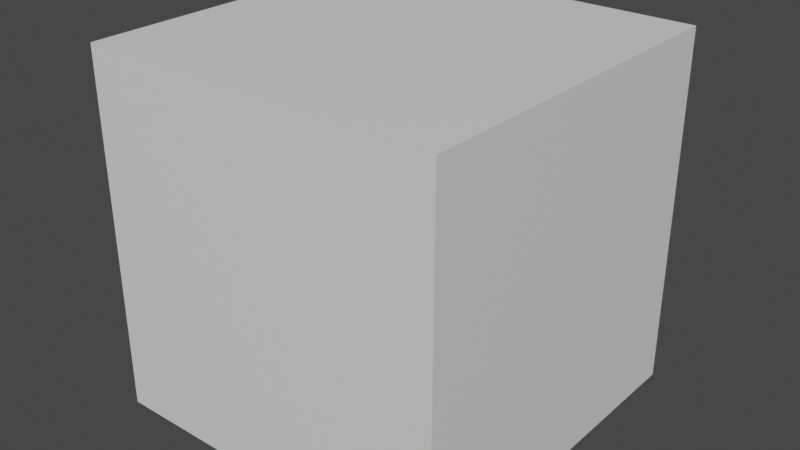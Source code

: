 # Source: Janela.blend  (saved by Blender 2.82.7; exported with 4.5.12 LTS)
import bpy
from mathutils import Matrix  # noqa: F401  (used for matrix-valued properties, if any)

bpy.ops.wm.read_factory_settings(use_empty=True)
scene = bpy.context.scene
scene.name = 'Scene'

# ---- collections
col_referencia = bpy.data.collections.new('Referencia'); scene.collection.children.link(col_referencia)
col_objetos = bpy.data.collections.new('Objetos'); scene.collection.children.link(col_objetos)
col_janela = bpy.data.collections.new('Janela'); col_objetos.children.link(col_janela)

# ---- materials (node trees are filled in below, after node groups)
mat_boxreference_008 = bpy.data.materials.new('BoxReference.008')
mat_boxreference_008.use_transparent_shadow = False
mat_boxreference_008.diffuse_color = (0.8, 0.8, 0.8, 0.0)

# ---- node groups
ng_auto_smooth = bpy.data.node_groups.new('Auto Smooth', 'GeometryNodeTree')
_s = ng_auto_smooth.interface.new_socket(name='Geometry', in_out='OUTPUT', socket_type='NodeSocketGeometry')
_s = ng_auto_smooth.interface.new_socket(name='Geometry', in_out='INPUT', socket_type='NodeSocketGeometry')
_s = ng_auto_smooth.interface.new_socket(name='Angle', in_out='INPUT', socket_type='NodeSocketFloat')
_s.subtype = 'ANGLE'
_s.min_value = 0.0
_s.max_value = 3.142
ng_auto_smooth.is_modifier = True
_N = ng_auto_smooth.nodes; _L = ng_auto_smooth.links
n0 = _N.new('NodeGroupOutput'); n0.name = 'Group Output'; n0.location = (480, -100)
n1 = _N.new('NodeGroupInput'); n1.name = 'Group Input'; n1.location = (-420, -300)
n2 = _N.new('NodeGroupInput'); n2.name = 'Group Input.001'; n2.location = (-60, -100)
n3 = _N.new('GeometryNodeSetShadeSmooth'); n3.name = 'Set Shade Smooth'; n3.location = (120, -100)
n3.domain = 'EDGE'
n4 = _N.new('GeometryNodeSetShadeSmooth'); n4.name = 'Set Shade Smooth.001'; n4.location = (300, -100)
n5 = _N.new('GeometryNodeInputMeshEdgeAngle'); n5.name = 'Edge Angle'; n5.location = (-420, -220)
n6 = _N.new('GeometryNodeInputEdgeSmooth'); n6.name = 'Is Edge Smooth'; n6.location = (-60, -160)
n7 = _N.new('GeometryNodeInputShadeSmooth'); n7.name = 'Is Face Smooth'; n7.location = (-240, -340)
n8 = _N.new('FunctionNodeBooleanMath'); n8.name = 'Boolean Math'; n8.location = (-60, -220)
n9 = _N.new('FunctionNodeCompare'); n9.name = 'Compare'; n9.location = (-240, -180)
n9.operation = 'LESS_EQUAL'
_L.new(n5.outputs[0], n9.inputs[0])
_L.new(n4.outputs[0], n0.inputs[0])
_L.new(n1.outputs[1], n9.inputs[1])
_L.new(n9.outputs[0], n8.inputs[0])
_L.new(n7.outputs[0], n8.inputs[1])
_L.new(n2.outputs[0], n3.inputs[0])
_L.new(n6.outputs[0], n3.inputs[1])
_L.new(n3.outputs[0], n4.inputs[0])
_L.new(n8.outputs[0], n3.inputs[2])
n0.is_active_output = True

# ---- material node trees
mat_boxreference_008.use_nodes = True; mat_boxreference_008.node_tree.nodes.clear()
_N = mat_boxreference_008.node_tree.nodes; _L = mat_boxreference_008.node_tree.links
n0 = _N.new('ShaderNodeOutputMaterial'); n0.name = 'Material Output'; n0.location = (300, 300)
n1 = _N.new('ShaderNodeBsdfPrincipled'); n1.name = 'Principled BSDF'; n1.location = (10, 300)
n1.distribution = 'GGX'
n1.subsurface_method = 'BURLEY'
n1.inputs[3].default_value = 1.45
n1.inputs[27].default_value = (0.0, 0.0, 0.0, 1.0)
n1.inputs[28].default_value = 1.0
_L.new(n1.outputs[0], n0.inputs[0])
n0.is_active_output = True

# ---- world
world_world = bpy.data.worlds.new('World'); scene.world = world_world
world_world.use_nodes = True; world_world.node_tree.nodes.clear()
_N = world_world.node_tree.nodes; _L = world_world.node_tree.links
n0 = _N.new('ShaderNodeOutputWorld'); n0.name = 'World Output'; n0.location = (300, 300)
n1 = _N.new('ShaderNodeBackground'); n1.name = 'Background'; n1.location = (10, 300)
n1.inputs[0].default_value = (0.05088, 0.05088, 0.05088, 1.0)
_L.new(n1.outputs[0], n0.inputs[0])
n0.is_active_output = True
world_world.color = (0.05088, 0.05088, 0.05088)
world_world.use_sun_shadow = False
world_world.sun_shadow_jitter_overblur = 0.0

# ---- meshes
me_cube_025 = bpy.data.meshes.new('Cube.025')
me_cube_025.from_pydata([(-5.0, -5.0, 0.4221), (-5.0, -5.0, 10.42), (-5.0, 5.0, 0.4221), (-5.0, 5.0, 10.42), (5.0, -5.0, 0.4221), (5.0, -5.0, 10.42), (5.0, 5.0, 0.4221), (5.0, 5.0, 10.42)], [], [(0, 1, 3, 2), (2, 3, 7, 6), (6, 7, 5, 4), (4, 5, 1, 0), (2, 6, 4, 0), (7, 3, 1, 5)])
_uv = me_cube_025.uv_layers.new(name='UVMap')
_uv.uv.foreach_set('vector', [0.375, 0.0, 0.625, 0.0, 0.625, 0.25, 0.375, 0.25, 0.375, 0.25, 0.625, 0.25, 0.625, 0.5, 0.375, 0.5, 0.375, 0.5, 0.625, 0.5, 0.625, 0.75, 0.375, 0.75, 0.375, 0.75, 0.625, 0.75, 0.625, 1.0, 0.375, 1.0, 0.125, 0.5, 0.375, 0.5, 0.375, 0.75, 0.125, 0.75, 0.625, 0.5, 0.875, 0.5, 0.875, 0.75, 0.625, 0.75])
me_cube_025.materials.append(mat_boxreference_008)
me_cube_025.use_remesh_fix_poles = True
me_cube_025.use_remesh_preserve_attributes = False
me_cube_025.use_mirror_vertex_groups = False
me_cube_025.update()
me_cylinder_022 = bpy.data.meshes.new('Cylinder.022')
me_cylinder_022.from_pydata([(7.408, 0.4826, -1.009), (7.408, 0.4826, 0.9911), (7.617, 0.4266, -1.009), (7.617, 0.4266, 0.9911), (7.77, 0.2736, -1.009), (7.77, 0.2736, 0.9911), (7.826, 0.06467, -1.009), (7.826, 0.06467, 0.9911), (7.77, -0.1443, -1.009), (7.77, -0.1443, 0.9911), (7.617, -0.2973, -1.009), (7.617, -0.2973, 0.9911), (7.408, -0.3533, -1.009), (7.408, -0.3533, 0.9911), (7.199, -0.2973, -1.009), (7.199, -0.2973, 0.9911), (7.046, -0.1443, -1.009), (7.046, -0.1443, 0.9911), (6.99, 0.06467, -1.009), (6.99, 0.06467, 0.9911), (7.046, 0.2736, -1.009), (7.046, 0.2736, 0.9911), (7.199, 0.4266, -1.009), (7.199, 0.4266, 0.9911), (7.408, 0.4826, -0.7035), (7.408, 0.4826, 0.6858), (7.617, 0.4266, 0.6858), (7.617, 0.4266, -0.7035), (7.77, 0.2736, 0.6858), (7.77, 0.2736, -0.7035), (7.826, 0.06467, 0.6858), (7.826, 0.06467, -0.7035), (7.77, -0.1443, 0.6858), (7.77, -0.1443, -0.7035), (7.617, -0.2973, 0.6858), (7.617, -0.2973, -0.7035), (7.408, -0.3533, 0.6858), (7.408, -0.3533, -0.7035), (7.199, -0.2973, 0.6858), (7.199, -0.2973, -0.7035), (7.046, -0.1443, 0.6858), (7.046, -0.1443, -0.7035), (6.99, 0.06467, 0.6858), (6.99, 0.06467, -0.7035), (7.046, 0.2736, 0.6858), (7.046, 0.2736, -0.7035), (7.199, 0.4266, 0.6858), (7.199, 0.4266, -0.7035), (7.408, 0.8686, -1.009), (7.81, 0.7609, -1.009), (7.81, 0.7609, 0.9911), (7.408, 0.8686, 0.9911), (7.408, 0.8686, 0.6858), (7.81, 0.7609, -0.7035), (8.104, 0.4666, -1.009), (8.104, 0.4666, 0.9911), (8.104, 0.4666, -0.7035), (8.212, 0.06467, -1.009), (8.212, 0.06467, 0.9911), (8.212, 0.06467, -0.7035), (8.104, -0.3373, -1.009), (8.104, -0.3373, 0.9911), (8.104, -0.3373, -0.7035), (7.81, -0.6316, -1.009), (7.81, -0.6316, 0.9911), (7.81, -0.6316, -0.7035), (7.408, -0.7393, -1.009), (7.408, -0.7393, 0.9911), (7.408, -0.7393, -0.7035), (7.006, -0.6316, -1.009), (7.006, -0.6316, 0.9911), (7.006, -0.6316, -0.7035), (6.711, -0.3373, -1.009), (6.711, -0.3373, 0.9911), (6.711, -0.3373, -0.7035), (6.604, 0.06467, -1.009), (6.604, 0.06467, 0.9911), (6.604, 0.06467, -0.7035), (6.711, 0.4666, -1.009), (6.711, 0.4666, 0.9911), (6.711, 0.4666, -0.7035), (7.006, 0.7609, -1.009), (7.006, 0.7609, 0.9911), (7.006, 0.7609, -0.7035), (7.408, 0.8686, -0.7035), (7.81, 0.7609, 0.6858), (8.104, 0.4666, 0.6858), (8.212, 0.06467, 0.6858), (8.104, -0.3373, 0.6858), (7.81, -0.6316, 0.6858), (7.408, -0.7393, 0.6858), (7.006, -0.6316, 0.6858), (6.711, -0.3373, 0.6858), (6.604, 0.06467, 0.6858), (6.711, 0.4666, 0.6858), (7.006, 0.7609, 0.6858), (1.592, 0.09216, 2.155), (1.592, -1.284, 2.155), (4.328, 0.09216, 1.579), (4.328, -1.284, 1.579), (5.907, 0.09216, 0.5817), (5.907, -1.284, 0.5817), (5.907, 0.09216, -0.5703), (5.907, -1.284, -0.5703), (4.328, 0.09216, -1.568), (4.328, -1.284, -1.568), (1.592, 0.09216, -2.144), (1.592, -1.284, -2.144), (-1.567, 0.09216, -2.144), (-1.567, -1.284, -2.144), (-4.303, 0.09216, -1.568), (-4.303, -1.284, -1.568), (-5.883, 0.09216, -0.5703), (-5.883, -1.284, -0.5703), (-5.883, 0.09216, 0.5817), (-5.883, -1.284, 0.5817), (-4.303, 0.09216, 1.579), (-4.303, -1.284, 1.579), (-1.567, 0.09216, 2.155), (-1.567, -1.284, 2.155), (1.882, 0.09216, 2.549), (5.119, 0.09216, 1.868), (5.119, -1.284, 1.868), (1.882, -1.284, 2.549), (6.989, 0.09216, 0.6873), (6.989, -1.284, 0.6873), (6.989, 0.09216, -0.6759), (6.989, -1.284, -0.6759), (5.119, 0.09216, -1.856), (5.119, -1.284, -1.856), (1.882, 0.09216, -2.538), (1.882, -1.284, -2.538), (-1.857, 0.09216, -2.538), (-1.857, -1.284, -2.538), (-5.095, 0.09216, -1.856), (-5.095, -1.284, -1.856), (-6.964, 0.09216, -0.6759), (-6.964, -1.284, -0.6759), (-6.964, 0.09216, 0.6873), (-6.964, -1.284, 0.6873), (-5.095, 0.09216, 1.868), (-5.095, -1.284, 1.868), (-1.857, 0.09216, 2.549), (-1.857, -1.284, 2.549), (1.592, -0.5596, 2.155), (4.328, -0.5596, 1.579), (4.328, -0.6318, 1.579), (1.592, -0.6318, 2.155), (5.907, -0.5596, 0.5817), (5.907, -0.6318, 0.5817), (5.907, -0.5596, -0.5703), (5.907, -0.6318, -0.5703), (4.328, -0.5596, -1.568), (4.328, -0.6318, -1.568), (1.592, -0.5596, -2.144), (1.592, -0.6318, -2.144), (-1.567, -0.5596, -2.144), (-1.567, -0.6318, -2.144), (-4.303, -0.5596, -1.568), (-4.303, -0.6318, -1.568), (-5.883, -0.5596, -0.5703), (-5.883, -0.6318, -0.5703), (-5.883, -0.5596, 0.5817), (-5.883, -0.6318, 0.5817), (-4.303, -0.5596, 1.579), (-4.303, -0.6318, 1.579), (-1.567, -0.5596, 2.155), (-1.567, -0.6318, 2.155), (-0.05811, 0.273, -2.19), (-0.05811, -0.273, -2.19), (0.2979, 0.273, -2.265), (0.2979, -0.273, -2.265), (0.2979, 0.273, -2.415), (0.2979, -0.273, -2.415), (-0.05811, 0.273, -2.49), (-0.05811, -0.273, -2.49), (-0.4141, 0.273, -2.415), (-0.4141, -0.273, -2.415), (-0.4141, 0.273, -2.265), (-0.4141, -0.273, -2.265), (-4.658, 0.273, -1.567), (-4.658, -0.273, -1.567), (-4.302, 0.273, -1.642), (-4.302, -0.273, -1.642), (-4.302, 0.273, -1.792), (-4.302, -0.273, -1.792), (-4.658, 0.273, -1.867), (-4.658, -0.273, -1.867), (-5.014, 0.273, -1.792), (-5.014, -0.273, -1.792), (-5.014, 0.273, -1.642), (-5.014, -0.273, -1.642), (-6.418, 0.273, 0.1384), (-6.418, -0.273, 0.1384), (-6.062, 0.273, 0.06345), (-6.062, -0.273, 0.06345), (-6.062, 0.273, -0.08643), (-6.062, -0.273, -0.08643), (-6.418, 0.273, -0.1614), (-6.418, -0.273, -0.1614), (-6.774, 0.273, -0.08643), (-6.774, -0.273, -0.08643), (-6.774, 0.273, 0.06345), (-6.774, -0.273, 0.06345), (-4.658, 0.273, 1.875), (-4.658, -0.273, 1.875), (-4.302, 0.273, 1.8), (-4.302, -0.273, 1.8), (-4.302, 0.273, 1.65), (-4.302, -0.273, 1.65), (-4.658, 0.273, 1.575), (-4.658, -0.273, 1.575), (-5.014, 0.273, 1.65), (-5.014, -0.273, 1.65), (-5.014, 0.273, 1.8), (-5.014, -0.273, 1.8), (-0.05811, 0.273, 2.497), (-0.05811, -0.273, 2.497), (0.2979, 0.273, 2.422), (0.2979, -0.273, 2.422), (0.2979, 0.273, 2.272), (0.2979, -0.273, 2.272), (-0.05811, 0.273, 2.197), (-0.05811, -0.273, 2.197), (-0.4141, 0.273, 2.272), (-0.4141, -0.273, 2.272), (-0.4141, 0.273, 2.422), (-0.4141, -0.273, 2.422), (4.713, 0.273, -1.567), (4.713, -0.273, -1.567), (5.069, 0.273, -1.642), (5.069, -0.273, -1.642), (5.069, 0.273, -1.792), (5.069, -0.273, -1.792), (4.713, 0.273, -1.867), (4.713, -0.273, -1.867), (4.357, 0.273, -1.792), (4.357, -0.273, -1.792), (4.357, 0.273, -1.642), (4.357, -0.273, -1.642), (4.688, 0.273, 1.875), (4.688, -0.273, 1.875), (5.044, 0.273, 1.8), (5.044, -0.273, 1.8), (5.044, 0.273, 1.65), (5.044, -0.273, 1.65), (4.688, 0.273, 1.575), (4.688, -0.273, 1.575), (4.332, 0.273, 1.65), (4.332, -0.273, 1.65), (4.332, 0.273, 1.8), (4.332, -0.273, 1.8), (6.45, 0.273, 0.1384), (6.45, -0.273, 0.1384), (6.806, 0.273, 0.06345), (6.806, -0.273, 0.06345), (6.806, 0.273, -0.08643), (6.806, -0.273, -0.08643), (6.45, 0.273, -0.1614), (6.45, -0.273, -0.1614), (6.094, 0.273, -0.08643), (6.094, -0.273, -0.08643), (6.094, 0.273, 0.06345), (6.094, -0.273, 0.06345)], [], [(7, 9, 61, 58), (29, 31, 59, 56), (43, 45, 80, 77), (8, 6, 57, 60), (32, 30, 87, 88), (15, 17, 73, 70), (46, 44, 94, 95), (31, 33, 62, 59), (16, 14, 69, 72), (45, 47, 83, 80), (3, 1, 23, 21, 19, 17, 15, 13, 11, 9, 7, 5), (23, 1, 51, 82), (5, 7, 58, 55), (0, 2, 4, 6, 8, 10, 12, 14, 16, 18, 20, 22), (34, 32, 88, 89), (47, 46, 25, 24), (25, 46, 95, 52), (45, 44, 46, 47), (0, 22, 81, 48), (43, 42, 44, 45), (6, 4, 54, 57), (41, 40, 42, 43), (33, 35, 65, 62), (39, 38, 40, 41), (13, 15, 70, 67), (37, 36, 38, 39), (47, 24, 84, 83), (35, 34, 36, 37), (36, 34, 89, 90), (33, 32, 34, 35), (14, 12, 66, 69), (31, 30, 32, 33), (21, 23, 82, 79), (29, 28, 30, 31), (3, 5, 55, 50), (27, 26, 28, 29), (35, 37, 68, 65), (24, 25, 26, 27), (52, 51, 50, 85), (85, 50, 55, 86), (86, 55, 58, 87), (87, 58, 61, 88), (88, 61, 64, 89), (89, 64, 67, 90), (90, 67, 70, 91), (91, 70, 73, 92), (92, 73, 76, 93), (93, 76, 79, 94), (94, 79, 82, 95), (95, 82, 51, 52), (81, 83, 84, 48), (78, 80, 83, 81), (75, 77, 80, 78), (72, 74, 77, 75), (69, 71, 74, 72), (66, 68, 71, 69), (63, 65, 68, 66), (60, 62, 65, 63), (57, 59, 62, 60), (54, 56, 59, 57), (49, 53, 56, 54), (48, 84, 53, 49), (44, 42, 93, 94), (18, 16, 72, 75), (30, 28, 86, 87), (41, 43, 77, 74), (17, 19, 76, 73), (27, 29, 56, 53), (10, 8, 60, 63), (42, 40, 92, 93), (2, 0, 48, 49), (28, 26, 85, 86), (9, 11, 64, 61), (39, 41, 74, 71), (1, 3, 50, 51), (20, 18, 75, 78), (24, 27, 53, 84), (40, 38, 91, 92), (19, 21, 79, 76), (26, 25, 52, 85), (12, 10, 63, 66), (37, 39, 71, 68), (11, 13, 67, 64), (38, 36, 90, 91), (4, 2, 49, 54), (22, 20, 78, 81), (120, 123, 122, 121), (121, 122, 125, 124), (124, 125, 127, 126), (126, 127, 129, 128), (128, 129, 131, 130), (130, 131, 133, 132), (132, 133, 135, 134), (134, 135, 137, 136), (136, 137, 139, 138), (138, 139, 141, 140), (119, 117, 165, 167), (140, 141, 143, 142), (142, 143, 123, 120), (102, 104, 152, 150), (98, 96, 120, 121), (97, 99, 122, 123), (100, 98, 121, 124), (99, 101, 125, 122), (102, 100, 124, 126), (101, 103, 127, 125), (104, 102, 126, 128), (103, 105, 129, 127), (106, 104, 128, 130), (105, 107, 131, 129), (108, 106, 130, 132), (107, 109, 133, 131), (110, 108, 132, 134), (109, 111, 135, 133), (112, 110, 134, 136), (111, 113, 137, 135), (114, 112, 136, 138), (113, 115, 139, 137), (116, 114, 138, 140), (115, 117, 141, 139), (118, 116, 140, 142), (117, 119, 143, 141), (96, 118, 142, 120), (119, 97, 123, 143), (146, 147, 167, 165, 163, 161, 159, 157, 155, 153, 151, 149), (144, 145, 148, 150, 152, 154, 156, 158, 160, 162, 164, 166), (110, 112, 160, 158), (105, 103, 151, 153), (118, 96, 144, 166), (96, 98, 145, 144), (113, 111, 159, 161), (104, 106, 154, 152), (97, 119, 167, 147), (99, 97, 147, 146), (112, 114, 162, 160), (107, 105, 153, 155), (98, 100, 148, 145), (115, 113, 161, 163), (106, 108, 156, 154), (101, 99, 146, 149), (114, 116, 164, 162), (109, 107, 155, 157), (100, 102, 150, 148), (117, 115, 163, 165), (108, 110, 158, 156), (103, 101, 149, 151), (116, 118, 166, 164), (111, 109, 157, 159), (168, 169, 171, 170), (170, 171, 173, 172), (172, 173, 175, 174), (174, 175, 177, 176), (171, 169, 179, 177, 175, 173), (176, 177, 179, 178), (178, 179, 169, 168), (168, 170, 172, 174, 176, 178), (180, 181, 183, 182), (182, 183, 185, 184), (184, 185, 187, 186), (186, 187, 189, 188), (183, 181, 191, 189, 187, 185), (188, 189, 191, 190), (190, 191, 181, 180), (180, 182, 184, 186, 188, 190), (192, 193, 195, 194), (194, 195, 197, 196), (196, 197, 199, 198), (198, 199, 201, 200), (195, 193, 203, 201, 199, 197), (200, 201, 203, 202), (202, 203, 193, 192), (192, 194, 196, 198, 200, 202), (204, 205, 207, 206), (206, 207, 209, 208), (208, 209, 211, 210), (210, 211, 213, 212), (207, 205, 215, 213, 211, 209), (212, 213, 215, 214), (214, 215, 205, 204), (204, 206, 208, 210, 212, 214), (216, 217, 219, 218), (218, 219, 221, 220), (220, 221, 223, 222), (222, 223, 225, 224), (219, 217, 227, 225, 223, 221), (224, 225, 227, 226), (226, 227, 217, 216), (216, 218, 220, 222, 224, 226), (228, 229, 231, 230), (230, 231, 233, 232), (232, 233, 235, 234), (234, 235, 237, 236), (231, 229, 239, 237, 235, 233), (236, 237, 239, 238), (238, 239, 229, 228), (228, 230, 232, 234, 236, 238), (240, 241, 243, 242), (242, 243, 245, 244), (244, 245, 247, 246), (246, 247, 249, 248), (243, 241, 251, 249, 247, 245), (248, 249, 251, 250), (250, 251, 241, 240), (240, 242, 244, 246, 248, 250), (252, 253, 255, 254), (254, 255, 257, 256), (256, 257, 259, 258), (258, 259, 261, 260), (255, 253, 263, 261, 259, 257), (260, 261, 263, 262), (262, 263, 253, 252), (252, 254, 256, 258, 260, 262)])
me_cylinder_022.polygons.foreach_set('use_smooth', [1, 1, 1, 1, 1, 1, 1, 1, 1, 1, 1, 1, 1, 1, 1, 1, 1, 1, 1, 1, 1, 1, 1, 1, 1, 1, 1, 1, 1, 1, 1, 1, 1, 1, 1, 1, 1, 1, 1, 1, 1, 1, 1, 1, 1, 1, 1, 1, 1, 1, 1, 1, 1, 1, 1, 1, 1, 1, 1, 1, 1, 1, 1, 1, 1, 1, 1, 1, 1, 1, 1, 1, 1, 1, 1, 1, 1, 1, 1, 1, 1, 1, 1, 1, 1, 1, 1, 1, 1, 1, 1, 1, 1, 1, 1, 1, 1, 1, 1, 1, 1, 1, 1, 1, 1, 1, 1, 1, 1, 1, 1, 1, 1, 1, 1, 1, 1, 1, 1, 1, 1, 1, 1, 1, 1, 1, 1, 1, 1, 1, 1, 1, 1, 1, 1, 1, 1, 1, 1, 1, 1, 1, 1, 1, 1, 1, 1, 1, 0, 0, 0, 0, 0, 0, 0, 0, 0, 0, 0, 0, 0, 0, 0, 0, 0, 0, 0, 0, 0, 0, 0, 0, 0, 0, 0, 0, 0, 0, 0, 0, 0, 0, 0, 0, 0, 0, 0, 0, 0, 0, 0, 0, 0, 0, 0, 0, 0, 0, 0, 0, 0, 0, 0, 0, 0, 0, 0, 0, 0, 0, 0, 0])
_uv = me_cylinder_022.uv_layers.new(name='UVMap')
_uv.uv.foreach_set('vector', [0.7371, 0.6306, 0.7221, 0.5744, 0.7221, 0.5744, 0.7371, 0.6306, 0.8979, 0.8256, 0.8589, 0.8256, 0.8589, 0.8256, 0.8979, 0.8256, 0.6248, 0.8256, 0.5858, 0.8256, 0.5858, 0.8256, 0.6248, 0.8256, 0.9561, 0.5744, 0.9712, 0.6306, 0.9712, 0.6306, 0.9561, 0.5744, 0.8198, 0.9036, 0.8589, 0.9036, 0.8589, 0.9036, 0.8198, 0.9036, 0.5686, 0.5333, 0.5275, 0.5744, 0.5275, 0.5744, 0.5686, 0.5333, 0.5468, 0.9036, 0.5858, 0.9036, 0.5858, 0.9036, 0.5468, 0.9036, 0.8589, 0.8256, 0.8198, 0.8256, 0.8198, 0.8256, 0.8589, 0.8256, 0.7616, 0.5744, 0.8027, 0.5333, 0.8027, 0.5333, 0.7616, 0.5744, 0.5858, 0.8256, 0.5468, 0.8256, 0.5468, 0.8256, 0.5858, 0.8256, 0.681, 0.7279, 0.6248, 0.7429, 0.5686, 0.7279, 0.5275, 0.6867, 0.5125, 0.6306, 0.5275, 0.5744, 0.5686, 0.5333, 0.6248, 0.5182, 0.681, 0.5333, 0.7221, 0.5744, 0.7371, 0.6306, 0.7221, 0.6867, 0.5686, 0.7279, 0.6248, 0.7429, 0.6248, 0.7429, 0.5686, 0.7279, 0.7221, 0.6867, 0.7371, 0.6306, 0.7371, 0.6306, 0.7221, 0.6867, 0.8589, 0.7429, 0.915, 0.7279, 0.9561, 0.6867, 0.9712, 0.6306, 0.9561, 0.5744, 0.915, 0.5333, 0.8589, 0.5182, 0.8027, 0.5333, 0.7616, 0.5744, 0.7465, 0.6306, 0.7616, 0.6867, 0.8027, 0.7279, 0.7808, 0.9036, 0.8198, 0.9036, 0.8198, 0.9036, 0.7808, 0.9036, 0.5468, 0.8256, 0.5468, 0.9036, 0.5078, 0.9036, 0.5078, 0.8256, 0.5078, 0.9036, 0.5468, 0.9036, 0.5468, 0.9036, 0.5078, 0.9036, 0.5858, 0.8256, 0.5858, 0.9036, 0.5468, 0.9036, 0.5468, 0.8256, 0.8589, 0.7429, 0.8027, 0.7279, 0.8027, 0.7279, 0.8589, 0.7429, 0.6248, 0.8256, 0.6248, 0.9036, 0.5858, 0.9036, 0.5858, 0.8256, 0.9712, 0.6306, 0.9561, 0.6867, 0.9561, 0.6867, 0.9712, 0.6306, 0.6638, 0.8256, 0.6638, 0.9036, 0.6248, 0.9036, 0.6248, 0.8256, 0.8198, 0.8256, 0.7808, 0.8256, 0.7808, 0.8256, 0.8198, 0.8256, 0.7028, 0.8256, 0.7028, 0.9036, 0.6638, 0.9036, 0.6638, 0.8256, 0.6248, 0.5182, 0.5686, 0.5333, 0.5686, 0.5333, 0.6248, 0.5182, 0.7418, 0.8256, 0.7418, 0.9036, 0.7028, 0.9036, 0.7028, 0.8256, 0.5468, 0.8256, 0.5078, 0.8256, 0.5078, 0.8256, 0.5468, 0.8256, 0.7808, 0.8256, 0.7808, 0.9036, 0.7418, 0.9036, 0.7418, 0.8256, 0.7418, 0.9036, 0.7808, 0.9036, 0.7808, 0.9036, 0.7418, 0.9036, 0.8198, 0.8256, 0.8198, 0.9036, 0.7808, 0.9036, 0.7808, 0.8256, 0.8027, 0.5333, 0.8589, 0.5182, 0.8589, 0.5182, 0.8027, 0.5333, 0.8589, 0.8256, 0.8589, 0.9036, 0.8198, 0.9036, 0.8198, 0.8256, 0.5275, 0.6867, 0.5686, 0.7279, 0.5686, 0.7279, 0.5275, 0.6867, 0.8979, 0.8256, 0.8979, 0.9036, 0.8589, 0.9036, 0.8589, 0.8256, 0.681, 0.7279, 0.7221, 0.6867, 0.7221, 0.6867, 0.681, 0.7279, 0.9369, 0.8256, 0.9369, 0.9036, 0.8979, 0.9036, 0.8979, 0.8256, 0.7808, 0.8256, 0.7418, 0.8256, 0.7418, 0.8256, 0.7808, 0.8256, 0.9759, 0.8256, 0.9759, 0.9036, 0.9369, 0.9036, 0.9369, 0.8256, 0.9759, 0.9036, 0.9759, 0.9816, 0.9369, 0.9816, 0.9369, 0.9036, 0.9369, 0.9036, 0.9369, 0.9816, 0.8979, 0.9816, 0.8979, 0.9036, 0.8979, 0.9036, 0.8979, 0.9816, 0.8589, 0.9816, 0.8589, 0.9036, 0.8589, 0.9036, 0.8589, 0.9816, 0.8198, 0.9816, 0.8198, 0.9036, 0.8198, 0.9036, 0.8198, 0.9816, 0.7808, 0.9816, 0.7808, 0.9036, 0.7808, 0.9036, 0.7808, 0.9816, 0.7418, 0.9816, 0.7418, 0.9036, 0.7418, 0.9036, 0.7418, 0.9816, 0.7028, 0.9816, 0.7028, 0.9036, 0.7028, 0.9036, 0.7028, 0.9816, 0.6638, 0.9816, 0.6638, 0.9036, 0.6638, 0.9036, 0.6638, 0.9816, 0.6248, 0.9816, 0.6248, 0.9036, 0.6248, 0.9036, 0.6248, 0.9816, 0.5858, 0.9816, 0.5858, 0.9036, 0.5858, 0.9036, 0.5858, 0.9816, 0.5468, 0.9816, 0.5468, 0.9036, 0.5468, 0.9036, 0.5468, 0.9816, 0.5078, 0.9816, 0.5078, 0.9036, 0.5468, 0.7476, 0.5468, 0.8256, 0.5078, 0.8256, 0.5078, 0.7476, 0.5858, 0.7476, 0.5858, 0.8256, 0.5468, 0.8256, 0.5468, 0.7476, 0.6248, 0.7476, 0.6248, 0.8256, 0.5858, 0.8256, 0.5858, 0.7476, 0.6638, 0.7476, 0.6638, 0.8256, 0.6248, 0.8256, 0.6248, 0.7476, 0.7028, 0.7476, 0.7028, 0.8256, 0.6638, 0.8256, 0.6638, 0.7476, 0.7418, 0.7476, 0.7418, 0.8256, 0.7028, 0.8256, 0.7028, 0.7476, 0.7808, 0.7476, 0.7808, 0.8256, 0.7418, 0.8256, 0.7418, 0.7476, 0.8198, 0.7476, 0.8198, 0.8256, 0.7808, 0.8256, 0.7808, 0.7476, 0.8589, 0.7476, 0.8589, 0.8256, 0.8198, 0.8256, 0.8198, 0.7476, 0.8979, 0.7476, 0.8979, 0.8256, 0.8589, 0.8256, 0.8589, 0.7476, 0.9369, 0.7476, 0.9369, 0.8256, 0.8979, 0.8256, 0.8979, 0.7476, 0.9759, 0.7476, 0.9759, 0.8256, 0.9369, 0.8256, 0.9369, 0.7476, 0.5858, 0.9036, 0.6248, 0.9036, 0.6248, 0.9036, 0.5858, 0.9036, 0.7465, 0.6306, 0.7616, 0.5744, 0.7616, 0.5744, 0.7465, 0.6306, 0.8589, 0.9036, 0.8979, 0.9036, 0.8979, 0.9036, 0.8589, 0.9036, 0.6638, 0.8256, 0.6248, 0.8256, 0.6248, 0.8256, 0.6638, 0.8256, 0.5275, 0.5744, 0.5125, 0.6306, 0.5125, 0.6306, 0.5275, 0.5744, 0.9369, 0.8256, 0.8979, 0.8256, 0.8979, 0.8256, 0.9369, 0.8256, 0.915, 0.5333, 0.9561, 0.5744, 0.9561, 0.5744, 0.915, 0.5333, 0.6248, 0.9036, 0.6638, 0.9036, 0.6638, 0.9036, 0.6248, 0.9036, 0.915, 0.7279, 0.8589, 0.7429, 0.8589, 0.7429, 0.915, 0.7279, 0.8979, 0.9036, 0.9369, 0.9036, 0.9369, 0.9036, 0.8979, 0.9036, 0.7221, 0.5744, 0.681, 0.5333, 0.681, 0.5333, 0.7221, 0.5744, 0.7028, 0.8256, 0.6638, 0.8256, 0.6638, 0.8256, 0.7028, 0.8256, 0.6248, 0.7429, 0.681, 0.7279, 0.681, 0.7279, 0.6248, 0.7429, 0.7616, 0.6867, 0.7465, 0.6306, 0.7465, 0.6306, 0.7616, 0.6867, 0.9759, 0.8256, 0.9369, 0.8256, 0.9369, 0.8256, 0.9759, 0.8256, 0.6638, 0.9036, 0.7028, 0.9036, 0.7028, 0.9036, 0.6638, 0.9036, 0.5125, 0.6306, 0.5275, 0.6867, 0.5275, 0.6867, 0.5125, 0.6306, 0.9369, 0.9036, 0.9759, 0.9036, 0.9759, 0.9036, 0.9369, 0.9036, 0.8589, 0.5182, 0.915, 0.5333, 0.915, 0.5333, 0.8589, 0.5182, 0.7418, 0.8256, 0.7028, 0.8256, 0.7028, 0.8256, 0.7418, 0.8256, 0.681, 0.5333, 0.6248, 0.5182, 0.6248, 0.5182, 0.681, 0.5333, 0.7028, 0.9036, 0.7418, 0.9036, 0.7418, 0.9036, 0.7028, 0.9036, 0.9561, 0.6867, 0.915, 0.7279, 0.915, 0.7279, 0.9561, 0.6867, 0.8027, 0.7279, 0.7616, 0.6867, 0.7616, 0.6867, 0.8027, 0.7279, 0.4142, 0.3952, 0.4142, 0.5877, 0.3821, 0.5877, 0.3821, 0.3952, 0.3821, 0.3952, 0.3821, 0.5877, 0.35, 0.5877, 0.35, 0.3952, 0.35, 0.3952, 0.35, 0.5877, 0.318, 0.5877, 0.318, 0.3952, 0.318, 0.3952, 0.318, 0.5877, 0.2859, 0.5877, 0.2859, 0.3952, 0.2859, 0.3952, 0.2859, 0.5877, 0.2538, 0.5877, 0.2538, 0.3952, 0.2538, 0.3952, 0.2538, 0.5877, 0.2217, 0.5877, 0.2217, 0.3952, 0.2217, 0.3952, 0.2217, 0.5877, 0.1896, 0.5877, 0.1896, 0.3952, 0.1896, 0.3952, 0.1896, 0.5877, 0.1575, 0.5877, 0.1575, 0.3952, 0.1575, 0.3952, 0.1575, 0.5877, 0.1254, 0.5877, 0.1254, 0.3952, 0.1254, 0.3952, 0.1254, 0.5877, 0.09331, 0.5877, 0.09331, 0.3952, 0.08636, 0.3665, 0.05777, 0.338, 0.05777, 0.338, 0.08636, 0.3665, 0.09331, 0.3952, 0.09331, 0.5877, 0.06122, 0.5877, 0.06122, 0.3952, 0.06122, 0.3952, 0.06122, 0.5877, 0.02913, 0.5877, 0.02913, 0.3952, 0.396, 0.2989, 0.3856, 0.2599, 0.3856, 0.2599, 0.396, 0.2989, 0.357, 0.3665, 0.318, 0.377, 0.318, 0.3913, 0.3642, 0.379, 0.1254, 0.377, 0.1645, 0.3665, 0.1716, 0.379, 0.1254, 0.3913, 0.3856, 0.338, 0.357, 0.3665, 0.3642, 0.379, 0.398, 0.3451, 0.1645, 0.3665, 0.193, 0.338, 0.2054, 0.3451, 0.1716, 0.379, 0.396, 0.2989, 0.3856, 0.338, 0.398, 0.3451, 0.4104, 0.2989, 0.193, 0.338, 0.2035, 0.2989, 0.2178, 0.2989, 0.2054, 0.3451, 0.3856, 0.2599, 0.396, 0.2989, 0.4104, 0.2989, 0.398, 0.2527, 0.2035, 0.2989, 0.193, 0.2599, 0.2054, 0.2527, 0.2178, 0.2989, 0.357, 0.2313, 0.3856, 0.2599, 0.398, 0.2527, 0.3642, 0.2189, 0.193, 0.2599, 0.1645, 0.2313, 0.1716, 0.2189, 0.2054, 0.2527, 0.318, 0.2208, 0.357, 0.2313, 0.3642, 0.2189, 0.318, 0.2065, 0.1645, 0.2313, 0.1254, 0.2208, 0.1254, 0.2065, 0.1716, 0.2189, 0.2789, 0.2313, 0.318, 0.2208, 0.318, 0.2065, 0.2717, 0.2189, 0.1254, 0.2208, 0.08636, 0.2313, 0.07919, 0.2189, 0.1254, 0.2065, 0.2503, 0.2599, 0.2789, 0.2313, 0.2717, 0.2189, 0.2379, 0.2527, 0.08636, 0.2313, 0.05777, 0.2599, 0.04536, 0.2527, 0.07919, 0.2189, 0.2399, 0.2989, 0.2503, 0.2599, 0.2379, 0.2527, 0.2255, 0.2989, 0.05777, 0.2599, 0.04731, 0.2989, 0.03298, 0.2989, 0.04536, 0.2527, 0.2503, 0.338, 0.2399, 0.2989, 0.2255, 0.2989, 0.2379, 0.3451, 0.04731, 0.2989, 0.05777, 0.338, 0.04536, 0.3451, 0.03298, 0.2989, 0.2789, 0.3665, 0.2503, 0.338, 0.2379, 0.3451, 0.2717, 0.379, 0.05777, 0.338, 0.08636, 0.3665, 0.07919, 0.379, 0.04536, 0.3451, 0.318, 0.377, 0.2789, 0.3665, 0.2717, 0.379, 0.318, 0.3913, 0.08636, 0.3665, 0.1254, 0.377, 0.1254, 0.3913, 0.07919, 0.379, 0.8391, 0.3352, 0.7752, 0.3524, 0.7113, 0.3352, 0.6646, 0.2885, 0.6475, 0.2246, 0.6646, 0.1607, 0.7113, 0.114, 0.7752, 0.09685, 0.8391, 0.114, 0.8859, 0.1607, 0.903, 0.2246, 0.8859, 0.2885, 0.7752, 0.3524, 0.8391, 0.3352, 0.8859, 0.2885, 0.903, 0.2246, 0.8859, 0.1607, 0.8391, 0.114, 0.7752, 0.09685, 0.7113, 0.114, 0.6646, 0.1607, 0.6475, 0.2246, 0.6646, 0.2885, 0.7113, 0.3352, 0.2789, 0.2313, 0.2503, 0.2599, 0.2503, 0.2599, 0.2789, 0.2313, 0.193, 0.2599, 0.2035, 0.2989, 0.2035, 0.2989, 0.193, 0.2599, 0.2789, 0.3665, 0.318, 0.377, 0.318, 0.377, 0.2789, 0.3665, 0.318, 0.377, 0.357, 0.3665, 0.357, 0.3665, 0.318, 0.377, 0.05777, 0.2599, 0.08636, 0.2313, 0.08636, 0.2313, 0.05777, 0.2599, 0.3856, 0.2599, 0.357, 0.2313, 0.357, 0.2313, 0.3856, 0.2599, 0.1254, 0.377, 0.08636, 0.3665, 0.08636, 0.3665, 0.1254, 0.377, 0.1645, 0.3665, 0.1254, 0.377, 0.1254, 0.377, 0.1645, 0.3665, 0.2503, 0.2599, 0.2399, 0.2989, 0.2399, 0.2989, 0.2503, 0.2599, 0.1645, 0.2313, 0.193, 0.2599, 0.193, 0.2599, 0.1645, 0.2313, 0.357, 0.3665, 0.3856, 0.338, 0.3856, 0.338, 0.357, 0.3665, 0.04731, 0.2989, 0.05777, 0.2599, 0.05777, 0.2599, 0.04731, 0.2989, 0.357, 0.2313, 0.318, 0.2208, 0.318, 0.2208, 0.357, 0.2313, 0.193, 0.338, 0.1645, 0.3665, 0.1645, 0.3665, 0.193, 0.338, 0.2399, 0.2989, 0.2503, 0.338, 0.2503, 0.338, 0.2399, 0.2989, 0.1254, 0.2208, 0.1645, 0.2313, 0.1645, 0.2313, 0.1254, 0.2208, 0.3856, 0.338, 0.396, 0.2989, 0.396, 0.2989, 0.3856, 0.338, 0.05777, 0.338, 0.04731, 0.2989, 0.04731, 0.2989, 0.05777, 0.338, 0.318, 0.2208, 0.2789, 0.2313, 0.2789, 0.2313, 0.318, 0.2208, 0.2035, 0.2989, 0.193, 0.338, 0.193, 0.338, 0.2035, 0.2989, 0.2503, 0.338, 0.2789, 0.3665, 0.2789, 0.3665, 0.2503, 0.338, 0.08636, 0.2313, 0.1254, 0.2208, 0.1254, 0.2208, 0.08636, 0.2313, 0.3178, 0.8357, 0.3178, 0.9833, 0.2686, 0.9833, 0.2686, 0.8357, 0.2686, 0.8357, 0.2686, 0.9833, 0.2195, 0.9833, 0.2195, 0.8357, 0.2195, 0.8357, 0.2195, 0.9833, 0.1703, 0.9833, 0.1703, 0.8357, 0.1703, 0.8357, 0.1703, 0.9833, 0.1211, 0.9833, 0.1211, 0.8357, 0.1578, 0.7974, 0.09646, 0.8328, 0.03511, 0.7974, 0.03511, 0.7265, 0.09646, 0.6911, 0.1578, 0.7265, 0.1211, 0.8357, 0.1211, 0.9833, 0.07186, 0.9833, 0.07186, 0.8357, 0.07186, 0.8357, 0.07186, 0.9833, 0.02267, 0.9833, 0.02267, 0.8357, 0.244, 0.8328, 0.3054, 0.7974, 0.3054, 0.7265, 0.244, 0.6911, 0.1827, 0.7265, 0.1827, 0.7974, 0.3178, 0.8357, 0.3178, 0.9833, 0.2686, 0.9833, 0.2686, 0.8357, 0.2686, 0.8357, 0.2686, 0.9833, 0.2195, 0.9833, 0.2195, 0.8357, 0.2195, 0.8357, 0.2195, 0.9833, 0.1703, 0.9833, 0.1703, 0.8357, 0.1703, 0.8357, 0.1703, 0.9833, 0.1211, 0.9833, 0.1211, 0.8357, 0.1578, 0.7974, 0.09646, 0.8328, 0.03511, 0.7974, 0.03511, 0.7265, 0.09646, 0.6911, 0.1578, 0.7265, 0.1211, 0.8357, 0.1211, 0.9833, 0.07186, 0.9833, 0.07186, 0.8357, 0.07186, 0.8357, 0.07186, 0.9833, 0.02267, 0.9833, 0.02267, 0.8357, 0.244, 0.8328, 0.3054, 0.7974, 0.3054, 0.7265, 0.244, 0.6911, 0.1827, 0.7265, 0.1827, 0.7974, 0.3178, 0.8357, 0.3178, 0.9833, 0.2686, 0.9833, 0.2686, 0.8357, 0.2686, 0.8357, 0.2686, 0.9833, 0.2195, 0.9833, 0.2195, 0.8357, 0.2195, 0.8357, 0.2195, 0.9833, 0.1703, 0.9833, 0.1703, 0.8357, 0.1703, 0.8357, 0.1703, 0.9833, 0.1211, 0.9833, 0.1211, 0.8357, 0.1578, 0.7974, 0.09646, 0.8328, 0.03511, 0.7974, 0.03511, 0.7265, 0.09646, 0.6911, 0.1578, 0.7265, 0.1211, 0.8357, 0.1211, 0.9833, 0.07186, 0.9833, 0.07186, 0.8357, 0.07186, 0.8357, 0.07186, 0.9833, 0.02267, 0.9833, 0.02267, 0.8357, 0.244, 0.8328, 0.3054, 0.7974, 0.3054, 0.7265, 0.244, 0.6911, 0.1827, 0.7265, 0.1827, 0.7974, 0.3178, 0.8357, 0.3178, 0.9833, 0.2686, 0.9833, 0.2686, 0.8357, 0.2686, 0.8357, 0.2686, 0.9833, 0.2195, 0.9833, 0.2195, 0.8357, 0.2195, 0.8357, 0.2195, 0.9833, 0.1703, 0.9833, 0.1703, 0.8357, 0.1703, 0.8357, 0.1703, 0.9833, 0.1211, 0.9833, 0.1211, 0.8357, 0.1578, 0.7974, 0.09646, 0.8328, 0.03511, 0.7974, 0.03511, 0.7265, 0.09646, 0.6911, 0.1578, 0.7265, 0.1211, 0.8357, 0.1211, 0.9833, 0.07186, 0.9833, 0.07186, 0.8357, 0.07186, 0.8357, 0.07186, 0.9833, 0.02267, 0.9833, 0.02267, 0.8357, 0.244, 0.8328, 0.3054, 0.7974, 0.3054, 0.7265, 0.244, 0.6911, 0.1827, 0.7265, 0.1827, 0.7974, 0.3178, 0.8357, 0.3178, 0.9833, 0.2686, 0.9833, 0.2686, 0.8357, 0.2686, 0.8357, 0.2686, 0.9833, 0.2195, 0.9833, 0.2195, 0.8357, 0.2195, 0.8357, 0.2195, 0.9833, 0.1703, 0.9833, 0.1703, 0.8357, 0.1703, 0.8357, 0.1703, 0.9833, 0.1211, 0.9833, 0.1211, 0.8357, 0.1578, 0.7974, 0.09646, 0.8328, 0.03511, 0.7974, 0.03511, 0.7265, 0.09646, 0.6911, 0.1578, 0.7265, 0.1211, 0.8357, 0.1211, 0.9833, 0.07186, 0.9833, 0.07186, 0.8357, 0.07186, 0.8357, 0.07186, 0.9833, 0.02267, 0.9833, 0.02267, 0.8357, 0.244, 0.8328, 0.3054, 0.7974, 0.3054, 0.7265, 0.244, 0.6911, 0.1827, 0.7265, 0.1827, 0.7974, 0.3178, 0.8357, 0.3178, 0.9833, 0.2686, 0.9833, 0.2686, 0.8357, 0.2686, 0.8357, 0.2686, 0.9833, 0.2195, 0.9833, 0.2195, 0.8357, 0.2195, 0.8357, 0.2195, 0.9833, 0.1703, 0.9833, 0.1703, 0.8357, 0.1703, 0.8357, 0.1703, 0.9833, 0.1211, 0.9833, 0.1211, 0.8357, 0.1578, 0.7974, 0.09646, 0.8328, 0.03511, 0.7974, 0.03511, 0.7265, 0.09646, 0.6911, 0.1578, 0.7265, 0.1211, 0.8357, 0.1211, 0.9833, 0.07186, 0.9833, 0.07186, 0.8357, 0.07186, 0.8357, 0.07186, 0.9833, 0.02267, 0.9833, 0.02267, 0.8357, 0.244, 0.8328, 0.3054, 0.7974, 0.3054, 0.7265, 0.244, 0.6911, 0.1827, 0.7265, 0.1827, 0.7974, 0.3178, 0.8357, 0.3178, 0.9833, 0.2686, 0.9833, 0.2686, 0.8357, 0.2686, 0.8357, 0.2686, 0.9833, 0.2195, 0.9833, 0.2195, 0.8357, 0.2195, 0.8357, 0.2195, 0.9833, 0.1703, 0.9833, 0.1703, 0.8357, 0.1703, 0.8357, 0.1703, 0.9833, 0.1211, 0.9833, 0.1211, 0.8357, 0.1578, 0.7974, 0.09646, 0.8328, 0.03511, 0.7974, 0.03511, 0.7265, 0.09646, 0.6911, 0.1578, 0.7265, 0.1211, 0.8357, 0.1211, 0.9833, 0.07186, 0.9833, 0.07186, 0.8357, 0.07186, 0.8357, 0.07186, 0.9833, 0.02267, 0.9833, 0.02267, 0.8357, 0.244, 0.8328, 0.3054, 0.7974, 0.3054, 0.7265, 0.244, 0.6911, 0.1827, 0.7265, 0.1827, 0.7974, 0.3178, 0.8357, 0.3178, 0.9833, 0.2686, 0.9833, 0.2686, 0.8357, 0.2686, 0.8357, 0.2686, 0.9833, 0.2195, 0.9833, 0.2195, 0.8357, 0.2195, 0.8357, 0.2195, 0.9833, 0.1703, 0.9833, 0.1703, 0.8357, 0.1703, 0.8357, 0.1703, 0.9833, 0.1211, 0.9833, 0.1211, 0.8357, 0.1578, 0.7974, 0.09646, 0.8328, 0.03511, 0.7974, 0.03511, 0.7265, 0.09646, 0.6911, 0.1578, 0.7265, 0.1211, 0.8357, 0.1211, 0.9833, 0.07186, 0.9833, 0.07186, 0.8357, 0.07186, 0.8357, 0.07186, 0.9833, 0.02267, 0.9833, 0.02267, 0.8357, 0.244, 0.8328, 0.3054, 0.7974, 0.3054, 0.7265, 0.244, 0.6911, 0.1827, 0.7265, 0.1827, 0.7974])
me_cylinder_022.use_remesh_fix_poles = True
me_cylinder_022.use_remesh_preserve_attributes = False
me_cylinder_022.use_mirror_vertex_groups = False
me_cylinder_022.update()

# ---- objects
ob_1x1x1_011 = bpy.data.objects.new('1x1x1.011', me_cube_025)
ob_abridor_de_janela = bpy.data.objects.new('Abridor de Janela', me_cylinder_022)

# ---- transforms, parenting, visibility, modifiers, constraints
ob_1x1x1_011.location = (0.0, 0.0, -0.4079)
ob_1x1x1_011.hide_select = True
ob_1x1x1_011.show_wire = True
ob_1x1x1_011.lineart.crease_threshold = 0.0
ob_abridor_de_janela.location = (0.023, 0.02733, 6.586)
ob_abridor_de_janela.scale = (0.1967, 0.1967, 0.5395)
ob_abridor_de_janela.lineart.crease_threshold = 0.0
_m = ob_abridor_de_janela.modifiers.new('Auto Smooth', 'NODES')
_m.node_group = ng_auto_smooth
_gi = [s.identifier for s in ng_auto_smooth.interface.items_tree if s.item_type == 'SOCKET' and s.in_out == 'INPUT']
_m[_gi[1]] = 0.5271  # Angle

# ---- collection membership
col_referencia.objects.link(ob_1x1x1_011)
col_janela.objects.link(ob_abridor_de_janela)

# ---- scene / render settings (as saved in the file)
scene.frame_start = 1; scene.frame_end = 250; scene.frame_set(0)
scene.render.engine = 'BLENDER_EEVEE_NEXT'
scene.cycles.use_denoising = False
scene.cycles.samples = 128
scene.cycles.sampling_pattern = 'TABULATED_SOBOL'
scene.cycles.use_adaptive_sampling = False
scene.cycles.use_light_tree = False
scene.view_settings.view_transform = 'Filmic'
bpy.context.view_layer.update()

# ---- added for rendering (the .blend has no active camera and no usable light): camera, sun
cam_auto = bpy.data.cameras.new('AutoCamera')
cam_auto.lens = 50.0
cam_auto.sensor_width = 36.0
cam_auto.clip_end = 1000.0
ob_auto_camera = bpy.data.objects.new('AutoCamera', cam_auto)
scene.collection.objects.link(ob_auto_camera)
ob_auto_camera.location = (16.0254, -19.2304, 17.8345)
ob_auto_camera.rotation_euler = (1.09748, -7.21219e-08, 0.694738)
scene.camera = ob_auto_camera
light_auto_sun = bpy.data.lights.new('AutoSun', 'SUN')
light_auto_sun.energy = 3.0
light_auto_sun.angle = 0.0523599
ob_auto_sun = bpy.data.objects.new('AutoSun', light_auto_sun)
scene.collection.objects.link(ob_auto_sun)
ob_auto_sun.rotation_euler = (0.872665, 0.174533, 0.523599)
bpy.context.view_layer.update()
